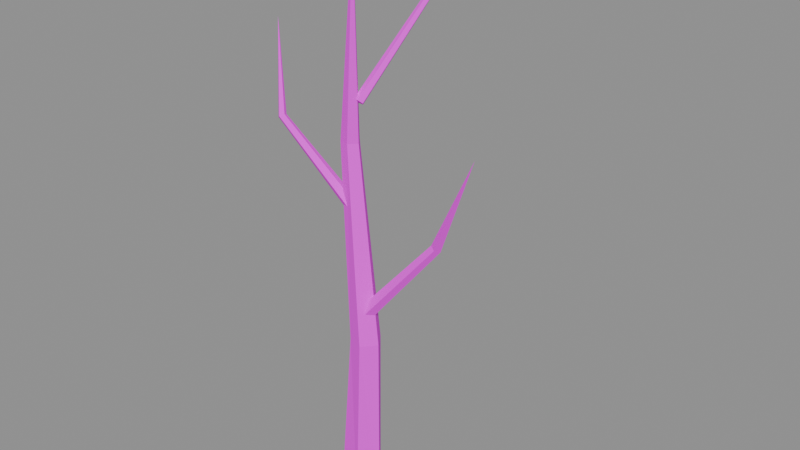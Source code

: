# Source: SM_Tree_Dead_A.blend  (saved by Blender 5.2.45; exported with 4.5.12 LTS)
import bpy
from mathutils import Matrix  # noqa: F401  (used for matrix-valued properties, if any)

bpy.ops.wm.read_factory_settings(use_empty=True)
scene = bpy.context.scene
scene.name = 'SM_Tree_Dead_A'

# ---- collections
col_sm_tree_dead_a = bpy.data.collections.new('SM_Tree_Dead_A'); scene.collection.children.link(col_sm_tree_dead_a)

# ---- images (referenced by path relative to the original .blend; pixels are not part of the script)
import os
ASSET_DIR = os.environ.get("B2B_ASSET_DIR", "")  # directory of the original .blend (textures are referenced by path, not embedded)
HERE = os.path.dirname(os.path.abspath(__file__))  # packed textures are extracted next to this script under _unpacked/

def load_image(name, relpath, width, height, colorspace="sRGB"):
    """Load a texture the original file referenced (path relative to the .blend, or extracted next to this script)."""
    p = next((c for c in (os.path.join(HERE, relpath), os.path.join(ASSET_DIR, relpath)) if relpath and os.path.exists(c)), "")
    if p:
        img = bpy.data.images.load(p, check_existing=True)
        img.name = name
    else:  # same state as the original file: an image datablock whose file is absent (Cycles renders it pink)
        img = bpy.data.images.new(name, width, height)
        img.source = "FILE"
        img.filepath = "//" + (relpath or name)
    img.colorspace_settings.name = colorspace
    return img
img_t_palette = load_image('T_Palette', 'T_Palette.png', 1024, 1024, 'sRGB')

# ---- materials (node trees are filled in below, after node groups)
mat_m_palette = bpy.data.materials.new('M_Palette')

# ---- material node trees
mat_m_palette.use_nodes = True; mat_m_palette.node_tree.nodes.clear()
_N = mat_m_palette.node_tree.nodes; _L = mat_m_palette.node_tree.links
n0 = _N.new('ShaderNodeOutputMaterial'); n0.name = 'Material Output'; n0.location = (0, 0)
n1 = _N.new('ShaderNodeBsdfPrincipled'); n1.name = 'Principled BSDF'; n1.location = (0, 0)
n1.inputs[2].default_value = 1.0
n1.inputs[10].default_value = 0.005
n2 = _N.new('ShaderNodeTexImage'); n2.name = 'Image Texture'; n2.location = (0, 0)
n2.image = img_t_palette
n2.interpolation = 'Closest'
_L.new(n2.outputs[0], n1.inputs[0])
_L.new(n1.outputs[0], n0.inputs[0])
n0.is_active_output = True

# ---- meshes
me_sm_tree_dead_a = bpy.data.meshes.new('SM_Tree_Dead_A')
me_sm_tree_dead_a.from_pydata([(0.1598, 0.001451, 0.002219), (0.04482, 0.1476, 0.00318), (-0.1297, 0.09044, 0.002201), (-0.1337, -0.1026, 0.007994), (0.05949, -0.1473, 0.001686), (0.1668, -0.001131, 1.397), (0.09138, 0.1102, 1.395), (-0.03784, 0.06734, 1.405), (-0.04472, -0.06563, 1.4), (0.08096, -0.11, 1.399), (-0.03103, 0.04599, 2.895), (-0.07997, 0.1112, 2.9), (-0.1528, 0.09662, 2.9), (-0.1609, 0.007037, 2.894), (-0.08141, -0.01517, 2.9), (0.038, -0.05032, 4.398), (0.07573, -0.008829, 1.562), (0.04062, 0.05663, 1.582), (-0.006555, 0.03833, 1.63), (-0.009052, -0.03345, 1.634), (0.0484, -0.06142, 1.599), (0.6362, 0.09858, 2.278), (0.6135, 0.1391, 2.294), (0.5771, 0.1243, 2.318), (0.5723, 0.0779, 2.316), (0.609, 0.06143, 2.294), (0.9999, -0.05233, 3.098), (-0.01591, 0.02215, 2.43), (-0.03532, 0.07794, 2.421), (-0.08341, 0.06523, 2.377), (-0.08116, 0.004017, 2.367), (-0.04189, -0.02042, 2.398), (-0.5757, -0.1025, 3.017), (-0.5862, -0.07223, 3.006), (-0.6188, -0.08106, 2.985), (-0.6227, -0.1144, 2.988), (-0.5988, -0.1313, 3.005), (-0.8491, 0.1464, 3.599), (0.01922, 0.03812, 3.198), (-0.005379, 0.06682, 3.176), (-0.05221, 0.05903, 3.185), (-0.0499, 0.02697, 3.22), (-0.004709, 0.01181, 3.223), (0.1258, 0.6013, 3.799), (0.1097, 0.618, 3.783), (0.07996, 0.6129, 3.791), (0.07871, 0.59, 3.808), (0.1082, 0.5808, 3.815), (4.395e-05, 0.8486, 4.198)], [], [(0, 6, 5), (1, 7, 6), (2, 8, 7), (4, 8, 3), (0, 9, 4), (6, 10, 5), (7, 11, 6), (7, 13, 12), (8, 14, 13), (9, 10, 14), (10, 11, 15), (11, 12, 15), (12, 13, 15), (13, 14, 15), (14, 10, 15), (1, 4, 2), (17, 21, 16), (17, 23, 22), (18, 24, 23), (20, 24, 19), (16, 25, 20), (21, 22, 26), (22, 23, 26), (23, 24, 26), (24, 25, 26), (25, 21, 26), (18, 17, 16), (27, 33, 32), (29, 33, 28), (30, 34, 29), (30, 36, 35), (31, 32, 36), (32, 33, 37), (33, 34, 37), (34, 35, 37), (35, 36, 37), (36, 32, 37), (29, 28, 27), (38, 44, 43), (39, 45, 44), (40, 46, 45), (42, 46, 41), (38, 47, 42), (43, 44, 48), (44, 45, 48), (45, 46, 48), (46, 47, 48), (47, 43, 48), (41, 39, 38), (0, 1, 6), (1, 2, 7), (2, 3, 8), (4, 9, 8), (0, 5, 9), (6, 11, 10), (7, 12, 11), (7, 8, 13), (8, 9, 14), (9, 5, 10), (0, 4, 1), (4, 3, 2), (17, 22, 21), (17, 18, 23), (18, 19, 24), (20, 25, 24), (16, 21, 25), (16, 20, 19), (19, 18, 16), (27, 28, 33), (29, 34, 33), (30, 35, 34), (30, 31, 36), (31, 27, 32), (27, 31, 30), (30, 29, 27), (38, 39, 44), (39, 40, 45), (40, 41, 46), (42, 47, 46), (38, 43, 47), (38, 42, 41), (41, 40, 39)])
_uv = me_sm_tree_dead_a.uv_layers.new(name='UVMap')
_uv.uv.foreach_set('vector', [0.8438, 0.7812, 0.8438, 0.7812, 0.8438, 0.7812, 0.8438, 0.7812, 0.8438, 0.7812, 0.8438, 0.7812, 0.8438, 0.7812, 0.8438, 0.7812, 0.8438, 0.7812, 0.8438, 0.7812, 0.8438, 0.7812, 0.8438, 0.7812, 0.8438, 0.7812, 0.8438, 0.7812, 0.8438, 0.7812, 0.8438, 0.7812, 0.8438, 0.7812, 0.8438, 0.7812, 0.8438, 0.7812, 0.8438, 0.7812, 0.8438, 0.7812, 0.8438, 0.7812, 0.8438, 0.7812, 0.8438, 0.7812, 0.8438, 0.7812, 0.8438, 0.7812, 0.8438, 0.7812, 0.8438, 0.7812, 0.8438, 0.7812, 0.8438, 0.7812, 0.8438, 0.7812, 0.8438, 0.7812, 0.8438, 0.7812, 0.8438, 0.7812, 0.8438, 0.7812, 0.8438, 0.7812, 0.8438, 0.7812, 0.8438, 0.7812, 0.8438, 0.7812, 0.8438, 0.7812, 0.8438, 0.7812, 0.8438, 0.7812, 0.8438, 0.7812, 0.8438, 0.7812, 0.8438, 0.7812, 0.9062, 0.7812, 0.9062, 0.7812, 0.9062, 0.7812, 0.9062, 0.7812, 0.9062, 0.7812, 0.9062, 0.7812, 0.8438, 0.7812, 0.8438, 0.7812, 0.8438, 0.7812, 0.7812, 0.7812, 0.7812, 0.7812, 0.7812, 0.7812, 0.8438, 0.7812, 0.8438, 0.7812, 0.8438, 0.7812, 0.9062, 0.7812, 0.9062, 0.7812, 0.9062, 0.7812, 0.8438, 0.7812, 0.8438, 0.7812, 0.8438, 0.7812, 0.8438, 0.7812, 0.8438, 0.7812, 0.8438, 0.7812, 0.8438, 0.7812, 0.8438, 0.7812, 0.8438, 0.7812, 0.8438, 0.7812, 0.8438, 0.7812, 0.8438, 0.7812, 0.9062, 0.7812, 0.9062, 0.7812, 0.9062, 0.7812, 0.9062, 0.7812, 0.9062, 0.7812, 0.9062, 0.7812, 0.7812, 0.7812, 0.7812, 0.7812, 0.7812, 0.7812, 0.8438, 0.7812, 0.8438, 0.7812, 0.8438, 0.7812, 0.9062, 0.7812, 0.9062, 0.7812, 0.9062, 0.7812, 0.9062, 0.7812, 0.9062, 0.7812, 0.9062, 0.7812, 0.8438, 0.7812, 0.8438, 0.7812, 0.8438, 0.7812, 0.8438, 0.7812, 0.8438, 0.7812, 0.8438, 0.7812, 0.9062, 0.7812, 0.9062, 0.7812, 0.9062, 0.7812, 0.9062, 0.7812, 0.9062, 0.7812, 0.9062, 0.7812, 0.8438, 0.7812, 0.8438, 0.7812, 0.8438, 0.7812, 0.7812, 0.7812, 0.7812, 0.7812, 0.7812, 0.7812, 0.9062, 0.7812, 0.9062, 0.7812, 0.9062, 0.7812, 0.9062, 0.7812, 0.9062, 0.7812, 0.9062, 0.7812, 0.9062, 0.7812, 0.9062, 0.7812, 0.9062, 0.7812, 0.8438, 0.7812, 0.8438, 0.7812, 0.8438, 0.7812, 0.7812, 0.7812, 0.7812, 0.7812, 0.7812, 0.7812, 0.8438, 0.7812, 0.8438, 0.7812, 0.8438, 0.7812, 0.8438, 0.7812, 0.8438, 0.7812, 0.8438, 0.7812, 0.9062, 0.7812, 0.9062, 0.7812, 0.9062, 0.7812, 0.8438, 0.7812, 0.8438, 0.7812, 0.8438, 0.7812, 0.8438, 0.7812, 0.8438, 0.7812, 0.8438, 0.7812, 0.8438, 0.7812, 0.8438, 0.7812, 0.8438, 0.7812, 0.9062, 0.7812, 0.9062, 0.7812, 0.9062, 0.7812, 0.8438, 0.7812, 0.8438, 0.7812, 0.8438, 0.7812, 0.8438, 0.7812, 0.8438, 0.7812, 0.8438, 0.7812, 0.8438, 0.7812, 0.8438, 0.7812, 0.8438, 0.7812, 0.8438, 0.7812, 0.8438, 0.7812, 0.8438, 0.7812, 0.8438, 0.7812, 0.8438, 0.7812, 0.8438, 0.7812, 0.8438, 0.7812, 0.8438, 0.7812, 0.8438, 0.7812, 0.8438, 0.7812, 0.8438, 0.7812, 0.8438, 0.7812, 0.8438, 0.7812, 0.8438, 0.7812, 0.8438, 0.7812, 0.8438, 0.7812, 0.8438, 0.7812, 0.8438, 0.7812, 0.8438, 0.7812, 0.8438, 0.7812, 0.8438, 0.7812, 0.9062, 0.7812, 0.9062, 0.7812, 0.9062, 0.7812, 0.9062, 0.7812, 0.9062, 0.7812, 0.9062, 0.7812, 0.9062, 0.7812, 0.9062, 0.7812, 0.9062, 0.7812, 0.8438, 0.7812, 0.8438, 0.7812, 0.8438, 0.7812, 0.7812, 0.7812, 0.7812, 0.7812, 0.7812, 0.7812, 0.8438, 0.7812, 0.8438, 0.7812, 0.8438, 0.7812, 0.9062, 0.7812, 0.9062, 0.7812, 0.9062, 0.7812, 0.9062, 0.7812, 0.9062, 0.7812, 0.9062, 0.7812, 0.9062, 0.7812, 0.9062, 0.7812, 0.9062, 0.7812, 0.7812, 0.7812, 0.7812, 0.7812, 0.7812, 0.7812, 0.8438, 0.7812, 0.8438, 0.7812, 0.8438, 0.7812, 0.9062, 0.7812, 0.9062, 0.7812, 0.9062, 0.7812, 0.9062, 0.7812, 0.9062, 0.7812, 0.9062, 0.7812, 0.8438, 0.7812, 0.8438, 0.7812, 0.8438, 0.7812, 0.9062, 0.7812, 0.9062, 0.7812, 0.9062, 0.7812, 0.9062, 0.7812, 0.9062, 0.7812, 0.9062, 0.7812, 0.9062, 0.7812, 0.9062, 0.7812, 0.9062, 0.7812, 0.9062, 0.7812, 0.9062, 0.7812, 0.9062, 0.7812, 0.8438, 0.7812, 0.8438, 0.7812, 0.8438, 0.7812, 0.7812, 0.7812, 0.7812, 0.7812, 0.7812, 0.7812, 0.8438, 0.7812, 0.8438, 0.7812, 0.8438, 0.7812, 0.9062, 0.7812, 0.9062, 0.7812, 0.9062, 0.7812, 0.9062, 0.7812, 0.9062, 0.7812, 0.9062, 0.7812])
me_sm_tree_dead_a.materials.append(mat_m_palette)
me_sm_tree_dead_a.update()

# ---- objects
ob_sm_tree_dead_a = bpy.data.objects.new('SM_Tree_Dead_A', me_sm_tree_dead_a)

# ---- transforms, parenting, visibility, modifiers, constraints
ob_sm_tree_dead_a.location = (0.0, 0.0, 0.0)

# ---- collection membership
col_sm_tree_dead_a.objects.link(ob_sm_tree_dead_a)

# ---- scene / render settings (as saved in the file)
scene.frame_start = 1; scene.frame_end = 250; scene.frame_set(1)
scene.render.engine = 'BLENDER_EEVEE_NEXT'
scene.render.image_settings.exr_codec = 'NONE'
scene.render.use_bake_clear = False
scene.render.bake_margin = 0
scene.render.bake_bias = 0.0
scene.render.bake_samples = 0
scene.render.simplify_subdivision_render = 0
scene.render.simplify_child_particles_render = 0.0
scene.render.compositor_device = 'GPU'
scene.eevee.use_volume_custom_range = False
scene.eevee.gtao_distance = 0.0
scene.eevee.use_fast_gi = False
scene.eevee.fast_gi_thickness_near = 0.1
scene.eevee.fast_gi_thickness_far = 0.0
scene.eevee.ray_tracing_options.screen_trace_thickness = 0.1
bpy.context.view_layer.update()

# ---- added for rendering (the .blend has no active camera and no usable light): camera, sun + grey world if the file has none
cam_auto = bpy.data.cameras.new('AutoCamera')
cam_auto.lens = 50.0
cam_auto.sensor_width = 36.0
cam_auto.clip_end = 1000.0
ob_auto_camera = bpy.data.objects.new('AutoCamera', cam_auto)
scene.collection.objects.link(ob_auto_camera)
ob_auto_camera.location = (4.58325, -5.05884, 5.80616)
ob_auto_camera.rotation_euler = (1.09748, -7.21219e-08, 0.694738)
scene.camera = ob_auto_camera
light_auto_sun = bpy.data.lights.new('AutoSun', 'SUN')
light_auto_sun.energy = 3.0
light_auto_sun.angle = 0.0523599
ob_auto_sun = bpy.data.objects.new('AutoSun', light_auto_sun)
scene.collection.objects.link(ob_auto_sun)
ob_auto_sun.rotation_euler = (0.872665, 0.174533, 0.523599)
if scene.world is None:
    world_auto = bpy.data.worlds.new('AutoWorld')
    world_auto.color = (0.3, 0.3, 0.3)
    scene.world = world_auto
bpy.context.view_layer.update()
